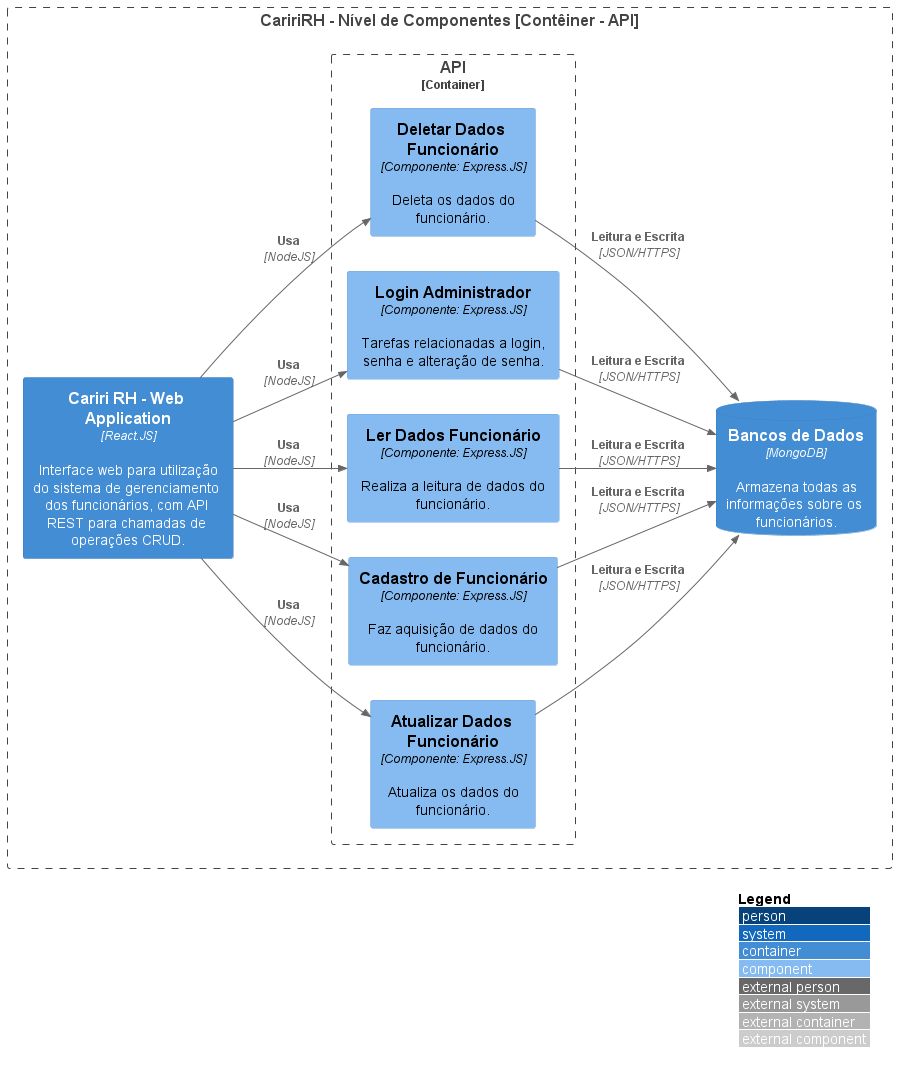

The diagram above was rendered by PlantUML. Its source (embedded in the PNG):
@startuml
!include https://raw.githubusercontent.com/adrianvlupu/C4-PlantUML/latest/C4_Component.puml

LAYOUT_WITH_LEGEND()
LAYOUT_LEFT_RIGHT()

Boundary(c3, "CaririRH - Nível de Componentes [Contêiner - API]") {
    ' Descrição do sistema
    Container(front, "Cariri RH - Web Application", "React.JS", "Interface web para utilização do sistema de gerenciamento dos funcionários, com API REST para chamadas de operações CRUD.")
    Container_Boundary(back, "API"){
        Component(Ufunc, "Atualizar Dados Funcionário", "Componente: Express.JS", "Atualiza os dados do funcionário.")
        Component(Cfunc, "Cadastro de Funcionário", "Componente: Express.JS", "Faz aquisição de dados do funcionário.")
        Component(Rfunc, "Ler Dados Funcionário", "Componente: Express.JS", "Realiza a leitura de dados do funcionário.")
        Component(login, "Login Administrador", "Componente: Express.JS", "Tarefas relacionadas a login, senha e alteração de senha.")
        Component(Dfunc, "Deletar Dados Funcionário", "Componente: Express.JS", "Deleta os dados do funcionário.")
    }

    ContainerDb(db, "Bancos de Dados", "MongoDB", "Armazena todas as informações sobre os funcionários.")

    Rel(front,login,"Usa","NodeJS")
    Rel(login,db,"Leitura e Escrita","JSON/HTTPS")
    Rel(front,Cfunc,"Usa","NodeJS")
    Rel(Cfunc,db,"Leitura e Escrita","JSON/HTTPS")
    Rel(front,Ufunc,"Usa","NodeJS")
    Rel(Ufunc,db,"Leitura e Escrita","JSON/HTTPS")
    Rel(front,Rfunc,"Usa","NodeJS")
    Rel(Rfunc,db,"Leitura e Escrita","JSON/HTTPS")
    Rel(front,Dfunc,"Usa","NodeJS")
    Rel(Dfunc,db,"Leitura e Escrita","JSON/HTTPS")

}

@enduml